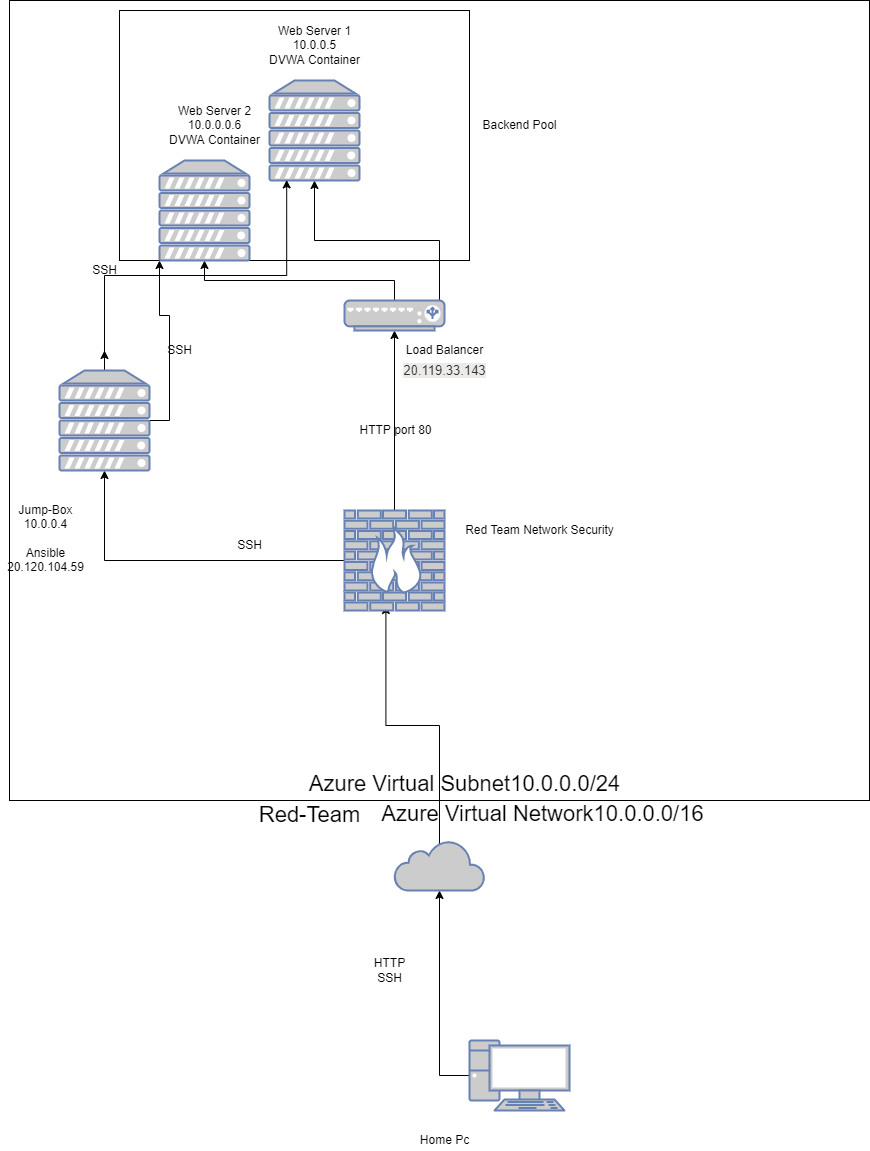

The diagram above was exported from draw.io. Its source (the exported page's mxGraphModel, read from the mxfile embedded in the PNG):
<mxGraphModel dx="1888" dy="547" grid="1" gridSize="10" guides="1" tooltips="1" connect="1" arrows="1" fold="1" page="1" pageScale="1" pageWidth="850" pageHeight="1100" math="0" shadow="0">
  <root>
    <mxCell id="0" />
    <mxCell id="1" parent="0" />
    <mxCell id="1doEnxU0iHlP3oTH8YB5-16" value="" style="whiteSpace=wrap;html=1;" parent="1" vertex="1">
      <mxGeometry x="-10" y="190" width="860" height="800" as="geometry" />
    </mxCell>
    <mxCell id="1doEnxU0iHlP3oTH8YB5-51" value="" style="whiteSpace=wrap;html=1;fontSize=12;" parent="1" vertex="1">
      <mxGeometry x="100" y="200" width="350" height="250" as="geometry" />
    </mxCell>
    <mxCell id="1doEnxU0iHlP3oTH8YB5-22" style="edgeStyle=orthogonalEdgeStyle;rounded=0;orthogonalLoop=1;jettySize=auto;html=1;exitX=0;exitY=0.5;exitDx=0;exitDy=0;exitPerimeter=0;entryX=0.5;entryY=1;entryDx=0;entryDy=0;entryPerimeter=0;fontSize=22;" parent="1" source="1doEnxU0iHlP3oTH8YB5-3" target="1doEnxU0iHlP3oTH8YB5-4" edge="1">
      <mxGeometry relative="1" as="geometry" />
    </mxCell>
    <mxCell id="1doEnxU0iHlP3oTH8YB5-3" value="" style="fontColor=#0066CC;verticalAlign=top;verticalLabelPosition=bottom;labelPosition=center;align=center;html=1;outlineConnect=0;fillColor=#CCCCCC;strokeColor=#6881B3;gradientColor=none;gradientDirection=north;strokeWidth=2;shape=mxgraph.networks.pc;" parent="1" vertex="1">
      <mxGeometry x="450" y="1230" width="100" height="70" as="geometry" />
    </mxCell>
    <mxCell id="1doEnxU0iHlP3oTH8YB5-23" style="edgeStyle=orthogonalEdgeStyle;rounded=0;orthogonalLoop=1;jettySize=auto;html=1;exitX=0.5;exitY=0.08;exitDx=0;exitDy=0;exitPerimeter=0;entryX=0.414;entryY=0.95;entryDx=0;entryDy=0;entryPerimeter=0;fontSize=22;" parent="1" source="1doEnxU0iHlP3oTH8YB5-4" target="1doEnxU0iHlP3oTH8YB5-5" edge="1">
      <mxGeometry relative="1" as="geometry" />
    </mxCell>
    <mxCell id="1doEnxU0iHlP3oTH8YB5-4" value="" style="html=1;outlineConnect=0;fillColor=#CCCCCC;strokeColor=#6881B3;gradientColor=none;gradientDirection=north;strokeWidth=2;shape=mxgraph.networks.cloud;fontColor=#ffffff;" parent="1" vertex="1">
      <mxGeometry x="375" y="1030" width="90" height="50" as="geometry" />
    </mxCell>
    <mxCell id="1doEnxU0iHlP3oTH8YB5-24" style="edgeStyle=orthogonalEdgeStyle;rounded=0;orthogonalLoop=1;jettySize=auto;html=1;exitX=0;exitY=0.5;exitDx=0;exitDy=0;exitPerimeter=0;fontSize=22;" parent="1" source="1doEnxU0iHlP3oTH8YB5-5" target="1doEnxU0iHlP3oTH8YB5-14" edge="1">
      <mxGeometry relative="1" as="geometry" />
    </mxCell>
    <mxCell id="1doEnxU0iHlP3oTH8YB5-26" style="edgeStyle=orthogonalEdgeStyle;rounded=0;orthogonalLoop=1;jettySize=auto;html=1;exitX=0.5;exitY=0;exitDx=0;exitDy=0;exitPerimeter=0;fontSize=22;" parent="1" source="1doEnxU0iHlP3oTH8YB5-5" target="1doEnxU0iHlP3oTH8YB5-6" edge="1">
      <mxGeometry relative="1" as="geometry" />
    </mxCell>
    <mxCell id="1doEnxU0iHlP3oTH8YB5-5" value="" style="fontColor=#0066CC;verticalAlign=top;verticalLabelPosition=bottom;labelPosition=center;align=center;html=1;outlineConnect=0;fillColor=#CCCCCC;strokeColor=#6881B3;gradientColor=none;gradientDirection=north;strokeWidth=2;shape=mxgraph.networks.firewall;" parent="1" vertex="1">
      <mxGeometry x="325" y="700" width="100" height="100" as="geometry" />
    </mxCell>
    <mxCell id="1doEnxU0iHlP3oTH8YB5-27" style="edgeStyle=orthogonalEdgeStyle;rounded=0;orthogonalLoop=1;jettySize=auto;html=1;exitX=0.5;exitY=0;exitDx=0;exitDy=0;exitPerimeter=0;fontSize=22;" parent="1" source="1doEnxU0iHlP3oTH8YB5-6" target="1doEnxU0iHlP3oTH8YB5-12" edge="1">
      <mxGeometry relative="1" as="geometry" />
    </mxCell>
    <mxCell id="1doEnxU0iHlP3oTH8YB5-28" style="edgeStyle=orthogonalEdgeStyle;rounded=0;orthogonalLoop=1;jettySize=auto;html=1;exitX=0.95;exitY=0.05;exitDx=0;exitDy=0;exitPerimeter=0;fontSize=22;" parent="1" source="1doEnxU0iHlP3oTH8YB5-6" target="1doEnxU0iHlP3oTH8YB5-13" edge="1">
      <mxGeometry relative="1" as="geometry" />
    </mxCell>
    <mxCell id="1doEnxU0iHlP3oTH8YB5-6" value="" style="fontColor=#0066CC;verticalAlign=top;verticalLabelPosition=bottom;labelPosition=center;align=center;html=1;outlineConnect=0;fillColor=#CCCCCC;strokeColor=#6881B3;gradientColor=none;gradientDirection=north;strokeWidth=2;shape=mxgraph.networks.load_balancer;" parent="1" vertex="1">
      <mxGeometry x="325" y="490" width="100" height="30" as="geometry" />
    </mxCell>
    <mxCell id="1doEnxU0iHlP3oTH8YB5-12" value="" style="fontColor=#0066CC;verticalAlign=top;verticalLabelPosition=bottom;labelPosition=center;align=center;html=1;outlineConnect=0;fillColor=#CCCCCC;strokeColor=#6881B3;gradientColor=none;gradientDirection=north;strokeWidth=2;shape=mxgraph.networks.server;" parent="1" vertex="1">
      <mxGeometry x="140" y="350" width="90" height="100" as="geometry" />
    </mxCell>
    <mxCell id="1doEnxU0iHlP3oTH8YB5-13" value="" style="fontColor=#0066CC;verticalAlign=top;verticalLabelPosition=bottom;labelPosition=center;align=center;html=1;outlineConnect=0;fillColor=#CCCCCC;strokeColor=#6881B3;gradientColor=none;gradientDirection=north;strokeWidth=2;shape=mxgraph.networks.server;" parent="1" vertex="1">
      <mxGeometry x="250" y="270" width="90" height="100" as="geometry" />
    </mxCell>
    <mxCell id="1doEnxU0iHlP3oTH8YB5-38" style="edgeStyle=orthogonalEdgeStyle;rounded=0;orthogonalLoop=1;jettySize=auto;html=1;exitX=0.5;exitY=0;exitDx=0;exitDy=0;exitPerimeter=0;entryX=0.191;entryY=0.994;entryDx=0;entryDy=0;entryPerimeter=0;fontSize=12;" parent="1" source="1doEnxU0iHlP3oTH8YB5-14" target="1doEnxU0iHlP3oTH8YB5-13" edge="1">
      <mxGeometry relative="1" as="geometry" />
    </mxCell>
    <mxCell id="1doEnxU0iHlP3oTH8YB5-39" style="edgeStyle=orthogonalEdgeStyle;rounded=0;orthogonalLoop=1;jettySize=auto;html=1;exitX=0.5;exitY=0;exitDx=0;exitDy=0;exitPerimeter=0;fontSize=12;" parent="1" source="1doEnxU0iHlP3oTH8YB5-14" edge="1">
      <mxGeometry relative="1" as="geometry">
        <mxPoint x="85" y="540" as="targetPoint" />
      </mxGeometry>
    </mxCell>
    <mxCell id="1doEnxU0iHlP3oTH8YB5-40" style="edgeStyle=orthogonalEdgeStyle;rounded=0;orthogonalLoop=1;jettySize=auto;html=1;exitX=1;exitY=0.5;exitDx=0;exitDy=0;exitPerimeter=0;entryX=0;entryY=1;entryDx=0;entryDy=0;entryPerimeter=0;fontSize=12;" parent="1" source="1doEnxU0iHlP3oTH8YB5-14" target="1doEnxU0iHlP3oTH8YB5-12" edge="1">
      <mxGeometry relative="1" as="geometry" />
    </mxCell>
    <mxCell id="1doEnxU0iHlP3oTH8YB5-14" value="" style="fontColor=#0066CC;verticalAlign=top;verticalLabelPosition=bottom;labelPosition=center;align=center;html=1;outlineConnect=0;fillColor=#CCCCCC;strokeColor=#6881B3;gradientColor=none;gradientDirection=north;strokeWidth=2;shape=mxgraph.networks.server;" parent="1" vertex="1">
      <mxGeometry x="40" y="560" width="90" height="100" as="geometry" />
    </mxCell>
    <mxCell id="1doEnxU0iHlP3oTH8YB5-15" value="Jump-Box&lt;br&gt;10.0.0.4&lt;br&gt;&lt;br&gt;Ansible&lt;br&gt;20.120.104.59" style="text;html=1;resizable=0;autosize=1;align=center;verticalAlign=middle;points=[];fillColor=none;strokeColor=none;rounded=0;" parent="1" vertex="1">
      <mxGeometry x="-19" y="688" width="90" height="80" as="geometry" />
    </mxCell>
    <mxCell id="1doEnxU0iHlP3oTH8YB5-18" value="Red-Team" style="text;html=1;resizable=0;autosize=1;align=center;verticalAlign=middle;points=[];fillColor=none;strokeColor=none;rounded=0;fontSize=22;" parent="1" vertex="1">
      <mxGeometry x="230" y="990" width="120" height="30" as="geometry" />
    </mxCell>
    <mxCell id="1doEnxU0iHlP3oTH8YB5-20" value="Azure Virtual Network10.0.0.0/16&amp;nbsp;" style="text;html=1;resizable=0;autosize=1;align=center;verticalAlign=middle;points=[];fillColor=none;strokeColor=none;rounded=0;fontSize=22;" parent="1" vertex="1">
      <mxGeometry x="356" y="989" width="340" height="30" as="geometry" />
    </mxCell>
    <mxCell id="1doEnxU0iHlP3oTH8YB5-21" value="Azure Virtual Subnet10.0.0.0/24" style="text;html=1;resizable=0;autosize=1;align=center;verticalAlign=middle;points=[];fillColor=none;strokeColor=none;rounded=0;fontSize=22;" parent="1" vertex="1">
      <mxGeometry x="280" y="959" width="330" height="30" as="geometry" />
    </mxCell>
    <mxCell id="1doEnxU0iHlP3oTH8YB5-30" value="Red Team Network Security" style="text;html=1;resizable=0;autosize=1;align=center;verticalAlign=middle;points=[];fillColor=none;strokeColor=none;rounded=0;fontSize=12;" parent="1" vertex="1">
      <mxGeometry x="440" y="710" width="160" height="20" as="geometry" />
    </mxCell>
    <mxCell id="1doEnxU0iHlP3oTH8YB5-31" value="SSH" style="text;html=1;resizable=0;autosize=1;align=center;verticalAlign=middle;points=[];fillColor=none;strokeColor=none;rounded=0;fontSize=12;" parent="1" vertex="1">
      <mxGeometry x="210" y="725" width="40" height="20" as="geometry" />
    </mxCell>
    <mxCell id="1doEnxU0iHlP3oTH8YB5-36" value="SSH" style="text;html=1;resizable=0;autosize=1;align=center;verticalAlign=middle;points=[];fillColor=none;strokeColor=none;rounded=0;fontSize=12;" parent="1" vertex="1">
      <mxGeometry x="65" y="450" width="40" height="20" as="geometry" />
    </mxCell>
    <mxCell id="1doEnxU0iHlP3oTH8YB5-41" value="SSH" style="text;html=1;resizable=0;autosize=1;align=center;verticalAlign=middle;points=[];fillColor=none;strokeColor=none;rounded=0;fontSize=12;" parent="1" vertex="1">
      <mxGeometry x="140" y="530" width="40" height="20" as="geometry" />
    </mxCell>
    <mxCell id="1doEnxU0iHlP3oTH8YB5-43" value="Load Balancer" style="text;html=1;resizable=0;autosize=1;align=center;verticalAlign=middle;points=[];fillColor=none;strokeColor=none;rounded=0;fontSize=12;" parent="1" vertex="1">
      <mxGeometry x="380" y="530" width="90" height="20" as="geometry" />
    </mxCell>
    <mxCell id="1doEnxU0iHlP3oTH8YB5-44" value="&#10;&#10;&lt;span style=&quot;color: rgb(50, 49, 48); font-size: 13px; font-style: normal; font-weight: 400; letter-spacing: normal; text-align: left; text-indent: 0px; text-transform: none; word-spacing: 0px; background-color: rgb(237, 235, 233); display: inline; float: none;&quot;&gt;20.119.33.143&lt;/span&gt;&#10;&#10;" style="text;html=1;resizable=0;autosize=1;align=center;verticalAlign=middle;points=[];fillColor=none;strokeColor=none;rounded=0;fontSize=12;" parent="1" vertex="1">
      <mxGeometry x="375" y="530" width="100" height="60" as="geometry" />
    </mxCell>
    <mxCell id="1doEnxU0iHlP3oTH8YB5-46" value="Web Server 1&lt;br&gt;10.0.0.5&lt;br&gt;DVWA Container" style="text;html=1;resizable=0;autosize=1;align=center;verticalAlign=middle;points=[];fillColor=none;strokeColor=none;rounded=0;fontSize=12;" parent="1" vertex="1">
      <mxGeometry x="240" y="210" width="110" height="50" as="geometry" />
    </mxCell>
    <mxCell id="1doEnxU0iHlP3oTH8YB5-47" value="Web Server 2&lt;br&gt;10.0.0.0.6&lt;br&gt;DVWA Container" style="text;html=1;resizable=0;autosize=1;align=center;verticalAlign=middle;points=[];fillColor=none;strokeColor=none;rounded=0;fontSize=12;" parent="1" vertex="1">
      <mxGeometry x="140" y="290" width="110" height="50" as="geometry" />
    </mxCell>
    <mxCell id="1doEnxU0iHlP3oTH8YB5-48" value="HTTP port 80" style="text;html=1;resizable=0;autosize=1;align=center;verticalAlign=middle;points=[];fillColor=none;strokeColor=none;rounded=0;fontSize=12;" parent="1" vertex="1">
      <mxGeometry x="331" y="610" width="90" height="20" as="geometry" />
    </mxCell>
    <mxCell id="1doEnxU0iHlP3oTH8YB5-49" value="Home Pc" style="text;html=1;resizable=0;autosize=1;align=center;verticalAlign=middle;points=[];fillColor=none;strokeColor=none;rounded=0;fontSize=12;" parent="1" vertex="1">
      <mxGeometry x="390" y="1320" width="70" height="20" as="geometry" />
    </mxCell>
    <mxCell id="1doEnxU0iHlP3oTH8YB5-50" value="HTTP&lt;br&gt;SSH" style="text;html=1;resizable=0;autosize=1;align=center;verticalAlign=middle;points=[];fillColor=none;strokeColor=none;rounded=0;fontSize=12;" parent="1" vertex="1">
      <mxGeometry x="345" y="1145" width="50" height="30" as="geometry" />
    </mxCell>
    <mxCell id="1doEnxU0iHlP3oTH8YB5-52" value="Backend Pool" style="text;html=1;resizable=0;autosize=1;align=center;verticalAlign=middle;points=[];fillColor=none;strokeColor=none;rounded=0;fontSize=12;" parent="1" vertex="1">
      <mxGeometry x="455" y="305" width="90" height="20" as="geometry" />
    </mxCell>
  </root>
</mxGraphModel>